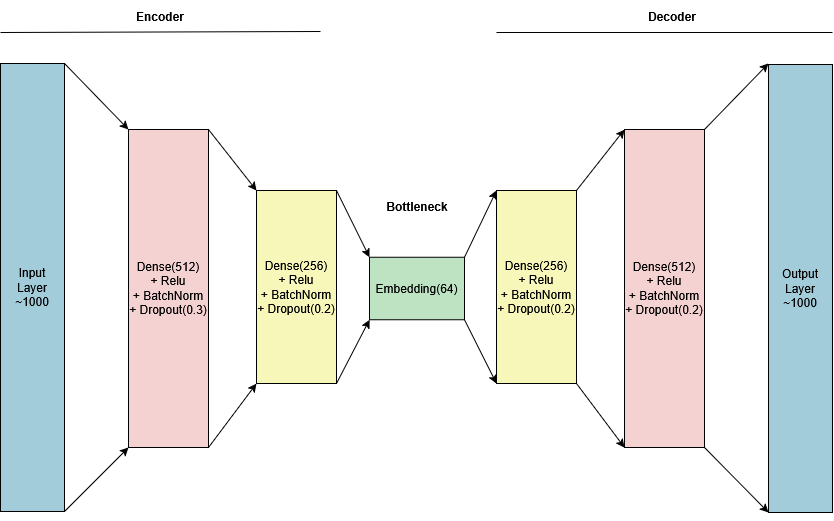

The diagram above was exported from draw.io. Its source (the exported page's mxGraphModel, read from the mxfile embedded in the PNG):
<mxGraphModel dx="2066" dy="1138" grid="1" gridSize="16" guides="1" tooltips="1" connect="1" arrows="1" fold="1" page="1" pageScale="1" pageWidth="850" pageHeight="1100" math="0" shadow="0">
  <root>
    <mxCell id="0" />
    <mxCell id="1" parent="0" />
    <mxCell id="cA6X4Fo8CgeZZMUe72UE-1" value="&lt;div&gt;Dense(512)&lt;/div&gt;&lt;div&gt;+ Relu&lt;/div&gt;&lt;div&gt;+ BatchNorm&lt;/div&gt;&lt;div&gt;+ Dropout(0.3)&lt;/div&gt;" style="rounded=0;whiteSpace=wrap;html=1;fillColor=#F5D2D2;strokeColor=#000000;" parent="1" vertex="1">
      <mxGeometry x="128" y="258" width="80" height="318" as="geometry" />
    </mxCell>
    <mxCell id="cA6X4Fo8CgeZZMUe72UE-2" value="&lt;div&gt;Dense(256)&lt;/div&gt;&lt;div&gt;+ Relu&lt;/div&gt;&lt;div&gt;+ BatchNorm&lt;/div&gt;&lt;div&gt;+ Dropout(0.2)&lt;/div&gt;" style="rounded=0;whiteSpace=wrap;html=1;fillColor=#F8F7BA;" parent="1" vertex="1">
      <mxGeometry x="256" y="319" width="80" height="193" as="geometry" />
    </mxCell>
    <mxCell id="cA6X4Fo8CgeZZMUe72UE-3" value="&lt;div&gt;Embedding(64)&lt;/div&gt;" style="rounded=0;whiteSpace=wrap;html=1;fillColor=#BDE3C3;" parent="1" vertex="1">
      <mxGeometry x="369" y="385.75" width="95" height="62.5" as="geometry" />
    </mxCell>
    <mxCell id="cA6X4Fo8CgeZZMUe72UE-4" value="&lt;div&gt;Dense(512)&lt;/div&gt;&lt;div&gt;+ Relu&lt;/div&gt;&lt;div&gt;+ BatchNorm&lt;/div&gt;&lt;div&gt;+ Dropout(0.2)&lt;/div&gt;" style="rounded=0;whiteSpace=wrap;html=1;fillColor=#F5D2D2;" parent="1" vertex="1">
      <mxGeometry x="624" y="258" width="80" height="318" as="geometry" />
    </mxCell>
    <mxCell id="cA6X4Fo8CgeZZMUe72UE-5" value="&lt;div&gt;Dense(256)&lt;/div&gt;&lt;div&gt;+ Relu&lt;/div&gt;&lt;div&gt;+ BatchNorm&lt;/div&gt;&lt;div&gt;+ Dropout(0.2)&lt;/div&gt;" style="rounded=0;whiteSpace=wrap;html=1;fillColor=#F8F7BA;" parent="1" vertex="1">
      <mxGeometry x="496" y="319" width="80" height="193" as="geometry" />
    </mxCell>
    <mxCell id="cA6X4Fo8CgeZZMUe72UE-6" value="" style="endArrow=classic;html=1;rounded=0;exitX=1;exitY=0;exitDx=0;exitDy=0;entryX=0;entryY=0;entryDx=0;entryDy=0;" parent="1" source="cA6X4Fo8CgeZZMUe72UE-1" target="cA6X4Fo8CgeZZMUe72UE-2" edge="1">
      <mxGeometry width="50" height="50" relative="1" as="geometry">
        <mxPoint x="272" y="658" as="sourcePoint" />
        <mxPoint x="322" y="608" as="targetPoint" />
      </mxGeometry>
    </mxCell>
    <mxCell id="cA6X4Fo8CgeZZMUe72UE-7" value="" style="endArrow=classic;html=1;rounded=0;exitX=1;exitY=1;exitDx=0;exitDy=0;entryX=0;entryY=1;entryDx=0;entryDy=0;" parent="1" source="cA6X4Fo8CgeZZMUe72UE-1" target="cA6X4Fo8CgeZZMUe72UE-2" edge="1">
      <mxGeometry width="50" height="50" relative="1" as="geometry">
        <mxPoint x="400" y="498" as="sourcePoint" />
        <mxPoint x="450" y="448" as="targetPoint" />
      </mxGeometry>
    </mxCell>
    <mxCell id="cA6X4Fo8CgeZZMUe72UE-10" value="" style="endArrow=classic;html=1;rounded=0;entryX=0;entryY=0;entryDx=0;entryDy=0;exitX=1;exitY=0;exitDx=0;exitDy=0;" parent="1" source="cA6X4Fo8CgeZZMUe72UE-5" target="cA6X4Fo8CgeZZMUe72UE-4" edge="1">
      <mxGeometry width="50" height="50" relative="1" as="geometry">
        <mxPoint x="544" y="306" as="sourcePoint" />
        <mxPoint x="594" y="256" as="targetPoint" />
      </mxGeometry>
    </mxCell>
    <mxCell id="cA6X4Fo8CgeZZMUe72UE-11" value="" style="endArrow=classic;html=1;rounded=0;entryX=0;entryY=1;entryDx=0;entryDy=0;exitX=1;exitY=0;exitDx=0;exitDy=0;" parent="1" target="cA6X4Fo8CgeZZMUe72UE-4" edge="1">
      <mxGeometry width="50" height="50" relative="1" as="geometry">
        <mxPoint x="576" y="512" as="sourcePoint" />
        <mxPoint x="640" y="451" as="targetPoint" />
      </mxGeometry>
    </mxCell>
    <mxCell id="cA6X4Fo8CgeZZMUe72UE-12" value="" style="endArrow=classic;html=1;rounded=0;exitX=1;exitY=0;exitDx=0;exitDy=0;entryX=0;entryY=0;entryDx=0;entryDy=0;" parent="1" source="cA6X4Fo8CgeZZMUe72UE-2" target="cA6X4Fo8CgeZZMUe72UE-3" edge="1">
      <mxGeometry width="50" height="50" relative="1" as="geometry">
        <mxPoint x="320" y="319" as="sourcePoint" />
        <mxPoint x="384" y="380" as="targetPoint" />
      </mxGeometry>
    </mxCell>
    <mxCell id="cA6X4Fo8CgeZZMUe72UE-13" value="" style="endArrow=classic;html=1;rounded=0;exitX=1;exitY=0;exitDx=0;exitDy=0;entryX=0;entryY=0;entryDx=0;entryDy=0;" parent="1" source="cA6X4Fo8CgeZZMUe72UE-3" target="cA6X4Fo8CgeZZMUe72UE-5" edge="1">
      <mxGeometry width="50" height="50" relative="1" as="geometry">
        <mxPoint x="464" y="320" as="sourcePoint" />
        <mxPoint x="528" y="381" as="targetPoint" />
      </mxGeometry>
    </mxCell>
    <mxCell id="cA6X4Fo8CgeZZMUe72UE-14" value="" style="endArrow=classic;html=1;rounded=0;exitX=1;exitY=1;exitDx=0;exitDy=0;entryX=0;entryY=1;entryDx=0;entryDy=0;" parent="1" source="cA6X4Fo8CgeZZMUe72UE-2" target="cA6X4Fo8CgeZZMUe72UE-3" edge="1">
      <mxGeometry width="50" height="50" relative="1" as="geometry">
        <mxPoint x="416" y="528" as="sourcePoint" />
        <mxPoint x="480" y="589" as="targetPoint" />
      </mxGeometry>
    </mxCell>
    <mxCell id="cA6X4Fo8CgeZZMUe72UE-15" value="" style="endArrow=classic;html=1;rounded=0;exitX=1;exitY=1;exitDx=0;exitDy=0;entryX=0;entryY=1;entryDx=0;entryDy=0;" parent="1" source="cA6X4Fo8CgeZZMUe72UE-3" target="cA6X4Fo8CgeZZMUe72UE-5" edge="1">
      <mxGeometry width="50" height="50" relative="1" as="geometry">
        <mxPoint x="448" y="496" as="sourcePoint" />
        <mxPoint x="512" y="557" as="targetPoint" />
      </mxGeometry>
    </mxCell>
    <mxCell id="cA6X4Fo8CgeZZMUe72UE-16" value="&lt;div&gt;Bottleneck&lt;/div&gt;" style="text;html=1;whiteSpace=wrap;strokeColor=none;fillColor=none;align=center;verticalAlign=middle;rounded=0;fontStyle=1" parent="1" vertex="1">
      <mxGeometry x="384.5" y="319" width="64" height="32" as="geometry" />
    </mxCell>
    <mxCell id="cA6X4Fo8CgeZZMUe72UE-19" value="Decoder" style="text;html=1;whiteSpace=wrap;strokeColor=none;fillColor=none;align=center;verticalAlign=middle;rounded=0;fontStyle=1" parent="1" vertex="1">
      <mxGeometry x="640" y="129" width="64" height="32" as="geometry" />
    </mxCell>
    <mxCell id="cA6X4Fo8CgeZZMUe72UE-20" value="&lt;div&gt;Input&lt;/div&gt;&lt;div&gt;Layer&lt;/div&gt;&lt;div&gt;~1000&lt;/div&gt;" style="rounded=0;whiteSpace=wrap;html=1;fillColor=#A3CCDA;strokeColor=default;" parent="1" vertex="1">
      <mxGeometry y="192" width="64" height="448" as="geometry" />
    </mxCell>
    <mxCell id="cA6X4Fo8CgeZZMUe72UE-22" value="&lt;div&gt;Output Layer&lt;/div&gt;&lt;div&gt;~1000&lt;/div&gt;" style="rounded=0;whiteSpace=wrap;html=1;fillColor=#A3CCDA;strokeColor=default;" parent="1" vertex="1">
      <mxGeometry x="768" y="193" width="64" height="448" as="geometry" />
    </mxCell>
    <mxCell id="cA6X4Fo8CgeZZMUe72UE-23" value="" style="endArrow=classic;html=1;rounded=0;exitX=1;exitY=0;exitDx=0;exitDy=0;entryX=0;entryY=0;entryDx=0;entryDy=0;" parent="1" source="cA6X4Fo8CgeZZMUe72UE-20" target="cA6X4Fo8CgeZZMUe72UE-1" edge="1">
      <mxGeometry width="50" height="50" relative="1" as="geometry">
        <mxPoint x="224" y="304" as="sourcePoint" />
        <mxPoint x="132" y="193" as="targetPoint" />
      </mxGeometry>
    </mxCell>
    <mxCell id="cA6X4Fo8CgeZZMUe72UE-24" value="" style="endArrow=classic;html=1;rounded=0;exitX=1;exitY=1;exitDx=0;exitDy=0;entryX=0;entryY=1;entryDx=0;entryDy=0;" parent="1" source="cA6X4Fo8CgeZZMUe72UE-20" target="cA6X4Fo8CgeZZMUe72UE-1" edge="1">
      <mxGeometry width="50" height="50" relative="1" as="geometry">
        <mxPoint x="224" y="560" as="sourcePoint" />
        <mxPoint x="288" y="622" as="targetPoint" />
      </mxGeometry>
    </mxCell>
    <mxCell id="cA6X4Fo8CgeZZMUe72UE-25" value="" style="endArrow=classic;html=1;rounded=0;entryX=0;entryY=1;entryDx=0;entryDy=0;exitX=1;exitY=1;exitDx=0;exitDy=0;" parent="1" source="cA6X4Fo8CgeZZMUe72UE-4" target="cA6X4Fo8CgeZZMUe72UE-22" edge="1">
      <mxGeometry width="50" height="50" relative="1" as="geometry">
        <mxPoint x="656" y="608" as="sourcePoint" />
        <mxPoint x="720" y="672" as="targetPoint" />
      </mxGeometry>
    </mxCell>
    <mxCell id="cA6X4Fo8CgeZZMUe72UE-26" value="" style="endArrow=classic;html=1;rounded=0;exitX=1;exitY=0;exitDx=0;exitDy=0;" parent="1" source="cA6X4Fo8CgeZZMUe72UE-4" edge="1">
      <mxGeometry width="50" height="50" relative="1" as="geometry">
        <mxPoint x="624" y="349" as="sourcePoint" />
        <mxPoint x="768" y="192" as="targetPoint" />
      </mxGeometry>
    </mxCell>
    <mxCell id="cA6X4Fo8CgeZZMUe72UE-27" value="&lt;div&gt;Encoder&lt;/div&gt;" style="text;html=1;whiteSpace=wrap;strokeColor=none;fillColor=none;align=center;verticalAlign=middle;rounded=0;fontStyle=1" parent="1" vertex="1">
      <mxGeometry x="128" y="129" width="64" height="32" as="geometry" />
    </mxCell>
    <mxCell id="cA6X4Fo8CgeZZMUe72UE-28" value="" style="endArrow=none;html=1;rounded=0;" parent="1" edge="1">
      <mxGeometry width="50" height="50" relative="1" as="geometry">
        <mxPoint y="161" as="sourcePoint" />
        <mxPoint x="320" y="160" as="targetPoint" />
      </mxGeometry>
    </mxCell>
    <mxCell id="cA6X4Fo8CgeZZMUe72UE-29" value="" style="endArrow=none;html=1;rounded=0;" parent="1" edge="1">
      <mxGeometry width="50" height="50" relative="1" as="geometry">
        <mxPoint x="496" y="161" as="sourcePoint" />
        <mxPoint x="832" y="161" as="targetPoint" />
      </mxGeometry>
    </mxCell>
  </root>
</mxGraphModel>